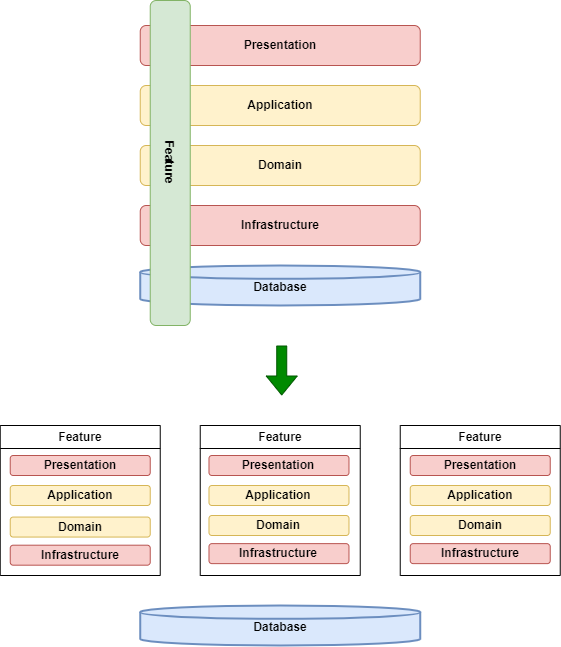

The diagram above was exported from draw.io. Its source (the exported page's mxGraphModel, read from the mxfile embedded in the PNG):
<mxGraphModel dx="1434" dy="768" grid="1" gridSize="10" guides="1" tooltips="1" connect="1" arrows="1" fold="1" page="1" pageScale="1" pageWidth="850" pageHeight="1100" math="0" shadow="0">
  <root>
    <mxCell id="0" />
    <mxCell id="1" parent="0" />
    <mxCell id="hoIVqcJ50_7qzDen5r93-2" value="Presentation" style="rounded=1;whiteSpace=wrap;html=1;fontStyle=1;fillColor=#f8cecc;strokeColor=#b85450;" parent="1" vertex="1">
      <mxGeometry x="258.74" y="160" width="280" height="40" as="geometry" />
    </mxCell>
    <mxCell id="hoIVqcJ50_7qzDen5r93-3" value="Application" style="rounded=1;whiteSpace=wrap;html=1;fontStyle=1;fillColor=#fff2cc;strokeColor=#d6b656;" parent="1" vertex="1">
      <mxGeometry x="258.74" y="220" width="280" height="40" as="geometry" />
    </mxCell>
    <mxCell id="hoIVqcJ50_7qzDen5r93-4" value="Domain" style="rounded=1;whiteSpace=wrap;html=1;fontStyle=1;fillColor=#fff2cc;strokeColor=#d6b656;" parent="1" vertex="1">
      <mxGeometry x="258.74" y="280" width="280" height="40" as="geometry" />
    </mxCell>
    <mxCell id="hoIVqcJ50_7qzDen5r93-5" value="Database" style="strokeWidth=2;html=1;shape=mxgraph.flowchart.database;whiteSpace=wrap;fontStyle=1;spacingTop=3;fillColor=#dae8fc;strokeColor=#6c8ebf;" parent="1" vertex="1">
      <mxGeometry x="258.74" y="400" width="280" height="40" as="geometry" />
    </mxCell>
    <mxCell id="hoIVqcJ50_7qzDen5r93-14" value="Infrastructure" style="rounded=1;whiteSpace=wrap;html=1;fontStyle=1;fillColor=#f8cecc;strokeColor=#b85450;" parent="1" vertex="1">
      <mxGeometry x="258.74" y="340" width="280" height="40" as="geometry" />
    </mxCell>
    <mxCell id="hoIVqcJ50_7qzDen5r93-22" value="Feature" style="rounded=1;whiteSpace=wrap;html=1;fontStyle=1;fillColor=#d5e8d4;strokeColor=#82b366;rotation=90;" parent="1" vertex="1">
      <mxGeometry x="126.24" y="277.5" width="325" height="40" as="geometry" />
    </mxCell>
    <mxCell id="8zcvLwhhi0DhRgsRPqg2-4" value="Database" style="strokeWidth=2;html=1;shape=mxgraph.flowchart.database;whiteSpace=wrap;fontStyle=1;spacingTop=3;fillColor=#dae8fc;strokeColor=#6c8ebf;" vertex="1" parent="1">
      <mxGeometry x="258.74" y="740" width="280" height="40" as="geometry" />
    </mxCell>
    <mxCell id="8zcvLwhhi0DhRgsRPqg2-7" value="Presentation" style="rounded=1;whiteSpace=wrap;html=1;fontStyle=1;fillColor=#f8cecc;strokeColor=#b85450;" vertex="1" parent="1">
      <mxGeometry x="327.48" y="590" width="140" height="20" as="geometry" />
    </mxCell>
    <mxCell id="8zcvLwhhi0DhRgsRPqg2-8" value="Application" style="rounded=1;whiteSpace=wrap;html=1;fontStyle=1;fillColor=#fff2cc;strokeColor=#d6b656;" vertex="1" parent="1">
      <mxGeometry x="327.48" y="620" width="140" height="20" as="geometry" />
    </mxCell>
    <mxCell id="8zcvLwhhi0DhRgsRPqg2-9" value="Domain" style="rounded=1;whiteSpace=wrap;html=1;fontStyle=1;fillColor=#fff2cc;strokeColor=#d6b656;" vertex="1" parent="1">
      <mxGeometry x="327.48" y="650" width="140" height="20" as="geometry" />
    </mxCell>
    <mxCell id="8zcvLwhhi0DhRgsRPqg2-10" value="Infrastructure" style="rounded=1;whiteSpace=wrap;html=1;fontStyle=1;fillColor=#f8cecc;strokeColor=#b85450;" vertex="1" parent="1">
      <mxGeometry x="327.48" y="678.13" width="140" height="20" as="geometry" />
    </mxCell>
    <mxCell id="8zcvLwhhi0DhRgsRPqg2-19" value="Feature" style="swimlane;whiteSpace=wrap;html=1;" vertex="1" parent="1">
      <mxGeometry x="118.74" y="560" width="160" height="150" as="geometry">
        <mxRectangle x="80" y="565" width="80" height="30" as="alternateBounds" />
      </mxGeometry>
    </mxCell>
    <mxCell id="8zcvLwhhi0DhRgsRPqg2-1" value="Presentation" style="rounded=1;whiteSpace=wrap;html=1;fontStyle=1;fillColor=#f8cecc;strokeColor=#b85450;" vertex="1" parent="8zcvLwhhi0DhRgsRPqg2-19">
      <mxGeometry x="10" y="30" width="140" height="20" as="geometry" />
    </mxCell>
    <mxCell id="8zcvLwhhi0DhRgsRPqg2-2" value="Application" style="rounded=1;whiteSpace=wrap;html=1;fontStyle=1;fillColor=#fff2cc;strokeColor=#d6b656;" vertex="1" parent="8zcvLwhhi0DhRgsRPqg2-19">
      <mxGeometry x="10" y="60" width="140" height="20" as="geometry" />
    </mxCell>
    <mxCell id="8zcvLwhhi0DhRgsRPqg2-3" value="Domain" style="rounded=1;whiteSpace=wrap;html=1;fontStyle=1;fillColor=#fff2cc;strokeColor=#d6b656;" vertex="1" parent="8zcvLwhhi0DhRgsRPqg2-19">
      <mxGeometry x="10" y="91.55999999999995" width="140" height="20" as="geometry" />
    </mxCell>
    <mxCell id="8zcvLwhhi0DhRgsRPqg2-5" value="Infrastructure" style="rounded=1;whiteSpace=wrap;html=1;fontStyle=1;fillColor=#f8cecc;strokeColor=#b85450;" vertex="1" parent="8zcvLwhhi0DhRgsRPqg2-19">
      <mxGeometry x="10" y="119.69000000000005" width="140" height="20" as="geometry" />
    </mxCell>
    <mxCell id="8zcvLwhhi0DhRgsRPqg2-20" value="Feature" style="swimlane;whiteSpace=wrap;html=1;" vertex="1" parent="1">
      <mxGeometry x="318.74" y="560" width="160" height="150" as="geometry">
        <mxRectangle x="80" y="565" width="80" height="30" as="alternateBounds" />
      </mxGeometry>
    </mxCell>
    <mxCell id="8zcvLwhhi0DhRgsRPqg2-21" value="Feature" style="swimlane;whiteSpace=wrap;html=1;" vertex="1" parent="1">
      <mxGeometry x="518.74" y="560" width="160" height="150" as="geometry">
        <mxRectangle x="80" y="565" width="80" height="30" as="alternateBounds" />
      </mxGeometry>
    </mxCell>
    <mxCell id="8zcvLwhhi0DhRgsRPqg2-12" value="Presentation" style="rounded=1;whiteSpace=wrap;html=1;fontStyle=1;fillColor=#f8cecc;strokeColor=#b85450;" vertex="1" parent="8zcvLwhhi0DhRgsRPqg2-21">
      <mxGeometry x="10" y="30" width="140" height="20" as="geometry" />
    </mxCell>
    <mxCell id="8zcvLwhhi0DhRgsRPqg2-13" value="Application" style="rounded=1;whiteSpace=wrap;html=1;fontStyle=1;fillColor=#fff2cc;strokeColor=#d6b656;" vertex="1" parent="8zcvLwhhi0DhRgsRPqg2-21">
      <mxGeometry x="10" y="60" width="140" height="20" as="geometry" />
    </mxCell>
    <mxCell id="8zcvLwhhi0DhRgsRPqg2-14" value="Domain" style="rounded=1;whiteSpace=wrap;html=1;fontStyle=1;fillColor=#fff2cc;strokeColor=#d6b656;" vertex="1" parent="8zcvLwhhi0DhRgsRPqg2-21">
      <mxGeometry x="10" y="90" width="140" height="20" as="geometry" />
    </mxCell>
    <mxCell id="8zcvLwhhi0DhRgsRPqg2-15" value="Infrastructure" style="rounded=1;whiteSpace=wrap;html=1;fontStyle=1;fillColor=#f8cecc;strokeColor=#b85450;" vertex="1" parent="8zcvLwhhi0DhRgsRPqg2-21">
      <mxGeometry x="10" y="118.13" width="140" height="20" as="geometry" />
    </mxCell>
    <mxCell id="8zcvLwhhi0DhRgsRPqg2-22" value="" style="shape=flexArrow;endArrow=classic;html=1;rounded=0;fillColor=#008a00;strokeColor=#005700;" edge="1" parent="1">
      <mxGeometry width="50" height="50" relative="1" as="geometry">
        <mxPoint x="400.24" y="480" as="sourcePoint" />
        <mxPoint x="400.24" y="530" as="targetPoint" />
      </mxGeometry>
    </mxCell>
  </root>
</mxGraphModel>